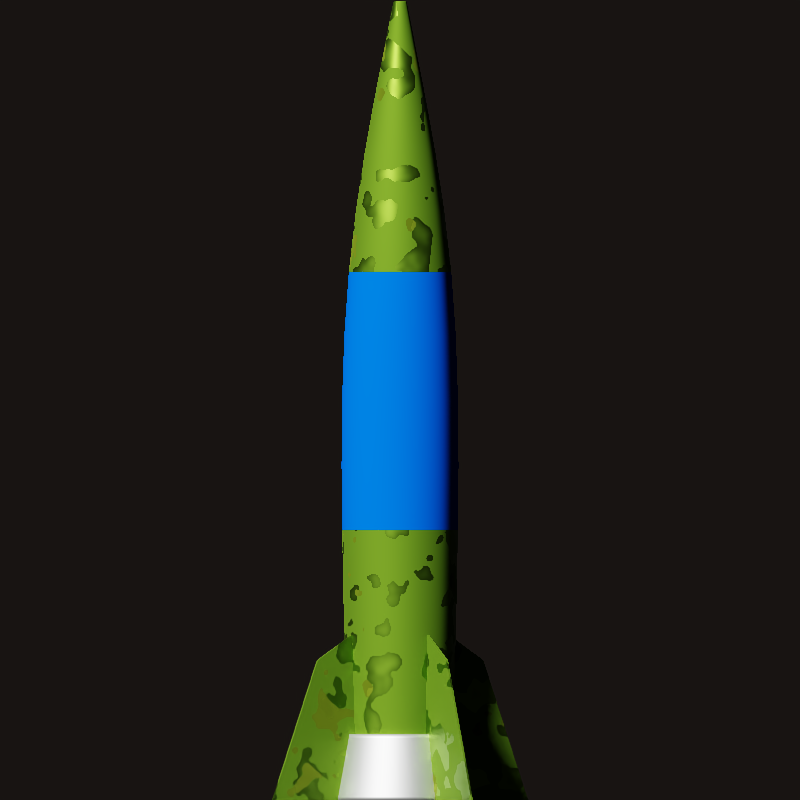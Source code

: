 # Source: antiMissile.blend  (saved by Blender 2.79.0; exported with 4.5.12 LTS)
import bpy
from mathutils import Matrix  # noqa: F401  (used for matrix-valued properties, if any)

bpy.ops.wm.read_factory_settings(use_empty=True)
scene = bpy.context.scene
scene.name = 'Scene'

# ---- collections
col_collection_1 = bpy.data.collections.new('Collection 1'); scene.collection.children.link(col_collection_1)

# ---- images (referenced by path relative to the original .blend; pixels are not part of the script)
import os
ASSET_DIR = os.environ.get("B2B_ASSET_DIR", "")  # directory of the original .blend (textures are referenced by path, not embedded)
HERE = os.path.dirname(os.path.abspath(__file__))  # packed textures are extracted next to this script under _unpacked/

def load_image(name, relpath, width, height, colorspace="sRGB"):
    """Load a texture the original file referenced (path relative to the .blend, or extracted next to this script)."""
    p = next((c for c in (os.path.join(HERE, relpath), os.path.join(ASSET_DIR, relpath)) if relpath and os.path.exists(c)), "")
    if p:
        img = bpy.data.images.load(p, check_existing=True)
        img.name = name
    else:  # same state as the original file: an image datablock whose file is absent (Cycles renders it pink)
        img = bpy.data.images.new(name, width, height)
        img.source = "FILE"
        img.filepath = "//" + (relpath or name)
    img.colorspace_settings.name = colorspace
    return img
img_nukicon_png = load_image('nukicon.png', 'nukicon.png', 1024, 1024, 'sRGB')

# ---- materials (node trees are filled in below, after node groups)
mat_military = bpy.data.materials.new('Military')
mat_military.alpha_threshold = 0.0
mat_military.roughness = 0.5
mat_material_001 = bpy.data.materials.new('Material.001')
mat_material_001.alpha_threshold = 0.0
mat_material_001.roughness = 0.5
mat_middle = bpy.data.materials.new('Middle')
mat_middle.alpha_threshold = 0.0
mat_middle.roughness = 0.5

# ---- material node trees
mat_military.use_nodes = True; mat_military.node_tree.nodes.clear()
_N = mat_military.node_tree.nodes; _L = mat_military.node_tree.links
n0 = _N.new('ShaderNodeMapping'); n0.name = 'Mapping'; n0.location = (-1004, 322)
n1 = _N.new('ShaderNodeTexCoord'); n1.name = 'Texture Coordinate'; n1.location = (-1214, 305)
n2 = _N.new('ShaderNodeMapping'); n2.name = 'Mapping.001'; n2.location = (-999, -97)
n2.inputs[1].default_value = (10.3, 4.7, -14.8)
n3 = _N.new('ShaderNodeTexCoord'); n3.name = 'Texture Coordinate.001'; n3.location = (-1209, -114)
n4 = _N.new('ShaderNodeTexNoise'); n4.name = 'Noise Texture'; n4.location = (-714, 261)
n5 = _N.new('ShaderNodeTexNoise'); n5.name = 'Noise Texture.001'; n5.location = (-709, -158)
n6 = _N.new('ShaderNodeMath'); n6.name = 'Math'; n6.location = (-479, 111)
n6.operation = 'LESS_THAN'
n6.inputs[1].default_value = 0.56
n7 = _N.new('ShaderNodeOutputMaterial'); n7.name = 'Material Output'; n7.location = (692, 292)
n8 = _N.new('ShaderNodeMath'); n8.name = 'Math.001'; n8.location = (-251, 161)
n8.use_clamp = True
n9 = _N.new('ShaderNodeMix'); n9.name = 'Mix'; n9.location = (15, 268)
n9.data_type = 'RGBA'
n9.inputs[6].default_value = (0.2594, 0.06323, 0.0, 1.0)
n9.inputs[7].default_value = (0.122, 0.2594, 0.01491, 1.0)
n10 = _N.new('ShaderNodeMath'); n10.name = 'Math.005'; n10.location = (-31, 103)
n10.operation = 'SUBTRACT'
n10.use_clamp = True
n11 = _N.new('ShaderNodeMath'); n11.name = 'Math.002'; n11.location = (-504, -100)
n11.operation = 'LESS_THAN'
n11.inputs[1].default_value = 0.66
n12 = _N.new('ShaderNodeInvert'); n12.name = 'Invert'; n12.location = (-57, -119)
n12.inputs[0].default_value = 0.6818
n13 = _N.new('ShaderNodeMath'); n13.name = 'Math.003'; n13.location = (-315, -139)
n13.use_clamp = True
n13.inputs[1].default_value = 0.8
n14 = _N.new('ShaderNodeMath'); n14.name = 'Math.004'; n14.location = (177, 38)
n15 = _N.new('ShaderNodeBsdfPrincipled'); n15.name = 'Principled BSDF'; n15.location = (410, 209)
n15.width = 150
n15.subsurface_method = 'BURLEY'
n15.inputs[1].default_value = 1.0
n15.inputs[3].default_value = 1.45
n15.inputs[9].default_value = (1.0, 1.0, 1.0)
n15.inputs[13].default_value = 1.0
_L.new(n0.outputs[0], n4.inputs[0])
_L.new(n1.outputs[3], n0.inputs[0])
_L.new(n4.outputs[0], n6.inputs[0])
_L.new(n6.outputs[0], n8.inputs[0])
_L.new(n8.outputs[0], n10.inputs[0])
_L.new(n4.outputs[0], n8.inputs[1])
_L.new(n2.outputs[0], n5.inputs[0])
_L.new(n3.outputs[3], n2.inputs[0])
_L.new(n11.outputs[0], n13.inputs[0])
_L.new(n5.outputs[0], n11.inputs[0])
_L.new(n13.outputs[0], n9.inputs[0])
_L.new(n9.outputs[2], n15.inputs[0])
_L.new(n14.outputs[0], n15.inputs[2])
_L.new(n10.outputs[0], n14.inputs[0])
_L.new(n11.outputs[0], n12.inputs[1])
_L.new(n12.outputs[0], n14.inputs[1])
_L.new(n15.outputs[0], n7.inputs[0])
n7.is_active_output = True
mat_material_001.use_nodes = True; mat_material_001.node_tree.nodes.clear()
_N = mat_material_001.node_tree.nodes; _L = mat_material_001.node_tree.links
n0 = _N.new('ShaderNodeOutputMaterial'); n0.name = 'Material Output'; n0.location = (300, 300)
n1 = _N.new('ShaderNodeBsdfPrincipled'); n1.name = 'Principled BSDF'; n1.location = (10, 300)
n1.width = 150
n1.subsurface_method = 'BURLEY'
n1.inputs[1].default_value = 1.0
n1.inputs[3].default_value = 1.45
n1.inputs[9].default_value = (1.0, 1.0, 1.0)
n1.inputs[13].default_value = 0.0
_L.new(n1.outputs[0], n0.inputs[0])
n0.is_active_output = True
mat_middle.use_nodes = True; mat_middle.node_tree.nodes.clear()
_N = mat_middle.node_tree.nodes; _L = mat_middle.node_tree.links
n0 = _N.new('ShaderNodeOutputMaterial'); n0.name = 'Material Output'; n0.location = (300, 300)
n1 = _N.new('ShaderNodeMapping'); n1.name = 'Mapping'; n1.location = (-530, 58)
n2 = _N.new('ShaderNodeTexCoord'); n2.name = 'Texture Coordinate'; n2.location = (-740, 41)
n3 = _N.new('ShaderNodeTexImage'); n3.name = 'Image Texture'; n3.location = (-240, 40)
n3.width = 140
n3.image = img_nukicon_png
n3.extension = 'CLIP'
n4 = _N.new('ShaderNodeMix'); n4.name = 'Mix'; n4.location = (-100, 280)
n4.data_type = 'RGBA'
n4.inputs[6].default_value = (0.8, 0.02233, 0.0, 1.0)
n4.inputs[7].default_value = (1.0, 1.0, 1.0, 1.0)
n5 = _N.new('ShaderNodeBsdfPrincipled'); n5.name = 'Principled BSDF'; n5.location = (120, 320)
n5.width = 150
n5.subsurface_method = 'BURLEY'
n5.inputs[0].default_value = (0.0, 0.07552, 0.8, 1.0)
n5.inputs[2].default_value = 0.0
n5.inputs[3].default_value = 1.45
n5.inputs[9].default_value = (1.0, 1.0, 1.0)
n5.inputs[13].default_value = 0.0
_L.new(n1.outputs[0], n3.inputs[0])
_L.new(n2.outputs[2], n1.inputs[0])
_L.new(n3.outputs[1], n4.inputs[0])
_L.new(n5.outputs[0], n0.inputs[0])
n0.is_active_output = True

# ---- world
world_world = bpy.data.worlds.new('World'); scene.world = world_world
world_world.use_nodes = True; world_world.node_tree.nodes.clear()
_N = world_world.node_tree.nodes; _L = world_world.node_tree.links
n0 = _N.new('ShaderNodeOutputWorld'); n0.name = 'World Output'; n0.location = (300, 300)
n1 = _N.new('ShaderNodeBackground'); n1.name = 'Background'; n1.location = (10, 300)
n1.inputs[1].default_value = 0.01
n2 = _N.new('ShaderNodeTexSky'); n2.name = 'Sky Texture'; n2.location = (-190, 300)
n2.sky_type = 'PREETHAM'
n2.sun_direction = (-0.8873, 0.3676, 0.2786)
n2.sun_elevation = 1.571
_L.new(n1.outputs[0], n0.inputs[0])
_L.new(n2.outputs[0], n1.inputs[0])
n0.is_active_output = True
world_world.color = (0.05088, 0.05088, 0.05088)
world_world.use_sun_shadow = False
world_world.sun_shadow_jitter_overblur = 0.0
world_world.cycles.sampling_method = 'MANUAL'

# ---- cameras
cam_camera_001 = bpy.data.cameras.new('Camera.001')
cam_camera_001.type = 'ORTHO'
cam_camera_001.clip_end = 100.0
cam_camera_001.lens = 35.0
cam_camera_001.sensor_width = 32.0
cam_camera_001.sensor_height = 18.0
cam_camera_001.ortho_scale = 4.0
cam_camera_001.display_size = 2.0
cam_camera_001.dof.focus_distance = 0.0

# ---- lights
light_sun = bpy.data.lights.new('Sun', 'SUN')
light_sun.transmission_factor = 0.0
light_sun.angle = 0.1993
light_sun.shadow_buffer_clip_start = 0.5
light_sun.shadow_soft_size = 0.1
light_sun.shadow_cascade_max_distance = 1000.0

# ---- meshes
me_plane = bpy.data.meshes.new('Plane')
me_plane.from_pydata([(5.96e-08, 0.0, 0.0), (0.7343, 0.0, 0.0), (5.96e-08, 0.0, 1.011), (0.4768, 0.0, 0.7024)], [], [(0, 1, 3, 2)])
me_plane.materials.append(mat_military)
me_plane.use_remesh_preserve_volume = False
me_plane.use_remesh_preserve_attributes = False
me_plane.use_mirror_vertex_groups = False
me_plane.update()
me_cylinder_004 = bpy.data.meshes.new('Cylinder.004')
me_cylinder_004.from_pydata([(7.396e-08, 0.3649, 0.0), (7.85e-08, 0.2967, 0.3312), (0.0712, 0.3579, 0.0), (0.05788, 0.291, 0.3312), (0.1397, 0.3372, 0.0), (0.1135, 0.2741, 0.3312), (0.2028, 0.3034, 0.0), (0.1648, 0.2467, 0.3312), (0.2581, 0.2581, 0.0), (0.2098, 0.2098, 0.3312), (0.3034, 0.2028, 0.0), (0.2467, 0.1648, 0.3312), (0.3372, 0.1397, 0.0), (0.2741, 0.1135, 0.3312), (0.3579, 0.0712, 0.0), (0.291, 0.05788, 0.3312), (0.3649, 2.163e-07, 0.0), (0.2967, 2.274e-07, 0.3312), (0.3579, -0.0712, 0.0), (0.291, -0.05788, 0.3312), (0.3372, -0.1397, 0.0), (0.2741, -0.1135, 0.3312), (0.3034, -0.2028, 0.0), (0.2467, -0.1648, 0.3312), (0.2581, -0.2581, 0.0), (0.2098, -0.2098, 0.3312), (0.2028, -0.3034, 0.0), (0.1648, -0.2467, 0.3312), (0.1397, -0.3372, 0.0), (0.1135, -0.2741, 0.3312), (0.0712, -0.3579, 0.0), (0.05788, -0.291, 0.3312), (-4.495e-08, -0.3649, 0.0), (-1.818e-08, -0.2967, 0.3312), (-0.0712, -0.3579, 0.0), (-0.05788, -0.291, 0.3312), (-0.1397, -0.3372, 0.0), (-0.1135, -0.2741, 0.3312), (-0.2028, -0.3034, 0.0), (-0.1648, -0.2467, 0.3312), (-0.2581, -0.2581, 0.0), (-0.2098, -0.2098, 0.3312), (-0.3034, -0.2028, 0.0), (-0.2467, -0.1648, 0.3312), (-0.3372, -0.1397, 0.0), (-0.2741, -0.1135, 0.3312), (-0.3579, -0.0712, 0.0), (-0.291, -0.05788, 0.3312), (-0.3649, 5.412e-07, 0.0), (-0.2967, 4.915e-07, 0.3312), (-0.3579, 0.0712, 0.0), (-0.291, 0.05788, 0.3312), (-0.3372, 0.1397, 0.0), (-0.2741, 0.1135, 0.3312), (-0.3034, 0.2028, 0.0), (-0.2467, 0.1648, 0.3312), (-0.2581, 0.2581, 0.0), (-0.2098, 0.2098, 0.3312), (-0.2028, 0.3034, 0.0), (-0.1648, 0.2467, 0.3312), (-0.1397, 0.3372, 0.0), (-0.1135, 0.2741, 0.3312), (-0.0712, 0.3579, 0.0), (-0.05788, 0.291, 0.3312), (7.825e-08, 0.3006, 0.3125), (0.05864, 0.2948, 0.3125), (0.115, 0.2777, 0.3125), (0.167, 0.2499, 0.3125), (0.2125, 0.2125, 0.3125), (0.2499, 0.167, 0.3125), (0.2777, 0.115, 0.3125), (0.2948, 0.05864, 0.3125), (0.3006, 2.268e-07, 0.3125), (0.2948, -0.05863, 0.3125), (0.2777, -0.115, 0.3125), (0.2499, -0.167, 0.3125), (0.2125, -0.2125, 0.3125), (0.167, -0.2499, 0.3125), (0.115, -0.2777, 0.3125), (0.05864, -0.2948, 0.3125), (-1.969e-08, -0.3006, 0.3125), (-0.05864, -0.2948, 0.3125), (-0.115, -0.2777, 0.3125), (-0.167, -0.2499, 0.3125), (-0.2125, -0.2125, 0.3125), (-0.2499, -0.167, 0.3125), (-0.2777, -0.115, 0.3125), (-0.2948, -0.05863, 0.3125), (-0.3006, 4.943e-07, 0.3125), (-0.2948, 0.05864, 0.3125), (-0.2777, 0.115, 0.3125), (-0.2499, 0.167, 0.3125), (-0.2125, 0.2125, 0.3125), (-0.167, 0.2499, 0.3125), (-0.115, 0.2777, 0.3125), (-0.05863, 0.2948, 0.3125), (0.0704, 0.3539, 0.01982), (0.1381, 0.3334, 0.01982), (0.2005, 0.3, 0.01982), (0.2552, 0.2552, 0.01982), (0.3, 0.2005, 0.01982), (0.3334, 0.1381, 0.01982), (0.3539, 0.0704, 0.01982), (0.3609, 2.17e-07, 0.01982), (0.3539, -0.0704, 0.01982), (0.3334, -0.1381, 0.01982), (0.3, -0.2005, 0.01982), (0.2552, -0.2552, 0.01982), (0.2005, -0.3, 0.01982), (0.1381, -0.3334, 0.01982), (0.0704, -0.3539, 0.01982), (-4.335e-08, -0.3609, 0.01982), (-0.0704, -0.3539, 0.01982), (-0.1381, -0.3334, 0.01982), (-0.2005, -0.3, 0.01982), (-0.2552, -0.2552, 0.01982), (-0.3, -0.2005, 0.01982), (-0.3334, -0.1381, 0.01982), (-0.3539, -0.0704, 0.01982), (-0.3609, 5.382e-07, 0.01982), (-0.3539, 0.0704, 0.01982), (-0.3334, 0.1381, 0.01982), (-0.3, 0.2005, 0.01982), (-0.2552, 0.2552, 0.01982), (-0.2005, 0.3, 0.01982), (-0.1381, 0.3334, 0.01982), (-0.0704, 0.3539, 0.01982), (7.423e-08, 0.3609, 0.01982)], [], [(64, 1, 3, 65), (65, 3, 5, 66), (66, 5, 7, 67), (67, 7, 9, 68), (68, 9, 11, 69), (69, 11, 13, 70), (70, 13, 15, 71), (71, 15, 17, 72), (72, 17, 19, 73), (73, 19, 21, 74), (74, 21, 23, 75), (75, 23, 25, 76), (76, 25, 27, 77), (77, 27, 29, 78), (78, 29, 31, 79), (79, 31, 33, 80), (80, 33, 35, 81), (81, 35, 37, 82), (82, 37, 39, 83), (83, 39, 41, 84), (84, 41, 43, 85), (85, 43, 45, 86), (86, 45, 47, 87), (87, 47, 49, 88), (88, 49, 51, 89), (89, 51, 53, 90), (90, 53, 55, 91), (91, 55, 57, 92), (92, 57, 59, 93), (93, 59, 61, 94), (3, 1, 63, 61, 59, 57, 55, 53, 51, 49, 47, 45, 43, 41, 39, 37, 35, 33, 31, 29, 27, 25, 23, 21, 19, 17, 15, 13, 11, 9, 7, 5), (94, 61, 63, 95), (95, 63, 1, 64), (0, 2, 4, 6, 8, 10, 12, 14, 16, 18, 20, 22, 24, 26, 28, 30, 32, 34, 36, 38, 40, 42, 44, 46, 48, 50, 52, 54, 56, 58, 60, 62), (126, 95, 64, 127), (125, 94, 95, 126), (124, 93, 94, 125), (123, 92, 93, 124), (122, 91, 92, 123), (121, 90, 91, 122), (120, 89, 90, 121), (119, 88, 89, 120), (118, 87, 88, 119), (117, 86, 87, 118), (116, 85, 86, 117), (115, 84, 85, 116), (114, 83, 84, 115), (113, 82, 83, 114), (112, 81, 82, 113), (111, 80, 81, 112), (110, 79, 80, 111), (109, 78, 79, 110), (108, 77, 78, 109), (107, 76, 77, 108), (106, 75, 76, 107), (105, 74, 75, 106), (104, 73, 74, 105), (103, 72, 73, 104), (102, 71, 72, 103), (101, 70, 71, 102), (100, 69, 70, 101), (99, 68, 69, 100), (98, 67, 68, 99), (97, 66, 67, 98), (96, 65, 66, 97), (127, 64, 65, 96), (0, 127, 96, 2), (2, 96, 97, 4), (4, 97, 98, 6), (6, 98, 99, 8), (8, 99, 100, 10), (10, 100, 101, 12), (12, 101, 102, 14), (14, 102, 103, 16), (16, 103, 104, 18), (18, 104, 105, 20), (20, 105, 106, 22), (22, 106, 107, 24), (24, 107, 108, 26), (26, 108, 109, 28), (28, 109, 110, 30), (30, 110, 111, 32), (32, 111, 112, 34), (34, 112, 113, 36), (36, 113, 114, 38), (38, 114, 115, 40), (40, 115, 116, 42), (42, 116, 117, 44), (44, 117, 118, 46), (46, 118, 119, 48), (48, 119, 120, 50), (50, 120, 121, 52), (52, 121, 122, 54), (54, 122, 123, 56), (56, 123, 124, 58), (58, 124, 125, 60), (60, 125, 126, 62), (62, 126, 127, 0)])
me_cylinder_004.polygons.foreach_set('use_smooth', [True] * 98)
me_cylinder_004.materials.append(mat_material_001)
me_cylinder_004.use_remesh_preserve_volume = False
me_cylinder_004.use_remesh_preserve_attributes = False
me_cylinder_004.use_mirror_vertex_groups = False
me_cylinder_004.update()
me_cylinder_003 = bpy.data.meshes.new('Cylinder.003')
me_cylinder_003.from_pydata([(6.31e-08, 3.269e-07, 2.0)], [], [])
me_cylinder_003.use_remesh_preserve_volume = False
me_cylinder_003.use_remesh_preserve_attributes = False
me_cylinder_003.use_mirror_vertex_groups = False
me_cylinder_003.update()
me_cylinder = bpy.data.meshes.new('Cylinder')
me_cylinder.from_pydata([(5.066e-08, 0.2559, -2.0), (6.552e-08, 0.03234, 2.0), (0.04992, 0.251, -2.0), (0.00631, 0.03172, 2.0), (0.09793, 0.2364, -2.0), (0.01238, 0.02988, 2.0), (0.1422, 0.2128, -2.0), (0.01797, 0.02689, 2.0), (0.1809, 0.1809, -2.0), (0.02287, 0.02287, 2.0), (0.2128, 0.1422, -2.0), (0.02689, 0.01797, 2.0), (0.2364, 0.09793, -2.0), (0.02988, 0.01238, 2.0), (0.251, 0.04992, -2.0), (0.03172, 0.00631, 2.0), (0.2559, 2.616e-07, -2.0), (0.03234, 3.169e-07, 2.0), (0.251, -0.04992, -2.0), (0.03172, -0.00631, 2.0), (0.2364, -0.09793, -2.0), (0.02988, -0.01238, 2.0), (0.2128, -0.1422, -2.0), (0.02689, -0.01797, 2.0), (0.1809, -0.1809, -2.0), (0.02287, -0.02287, 2.0), (0.1422, -0.2128, -2.0), (0.01797, -0.02689, 2.0), (0.09793, -0.2364, -2.0), (0.01238, -0.02988, 2.0), (0.04992, -0.251, -2.0), (0.00631, -0.03172, 2.0), (-3.272e-08, -0.2559, -2.0), (5.498e-08, -0.03234, 2.0), (-0.04992, -0.251, -2.0), (-0.00631, -0.03172, 2.0), (-0.09793, -0.2364, -2.0), (-0.01238, -0.02988, 2.0), (-0.1422, -0.2128, -2.0), (-0.01797, -0.02689, 2.0), (-0.1809, -0.1809, -2.0), (-0.02287, -0.02287, 2.0), (-0.2128, -0.1422, -2.0), (-0.02689, -0.01797, 2.0), (-0.2364, -0.09793, -2.0), (-0.02988, -0.01238, 2.0), (-0.251, -0.04992, -2.0), (-0.03172, -0.00631, 2.0), (-0.2559, 4.894e-07, -2.0), (-0.03234, 3.457e-07, 2.0), (-0.251, 0.04992, -2.0), (-0.03172, 0.00631, 2.0), (-0.2364, 0.09793, -2.0), (-0.02988, 0.01238, 2.0), (-0.2128, 0.1422, -2.0), (-0.02689, 0.01797, 2.0), (-0.1809, 0.1809, -2.0), (-0.02287, 0.02287, 2.0), (-0.1422, 0.2128, -2.0), (-0.01797, 0.02689, 2.0), (-0.09793, 0.2364, -2.0), (-0.01238, 0.02988, 2.0), (-0.04992, 0.251, -2.0), (-0.00631, 0.03172, 2.0), (4.787e-08, 0.2978, -0.6667), (4.787e-08, 0.2978, 0.6667), (0.0581, 0.2921, 0.6667), (0.0581, 0.2921, -0.6667), (0.114, 0.2751, 0.6667), (0.114, 0.2751, -0.6667), (0.1655, 0.2476, 0.6667), (0.1655, 0.2476, -0.6667), (0.2106, 0.2106, 0.6667), (0.2106, 0.2106, -0.6667), (0.2476, 0.1655, 0.6667), (0.2476, 0.1655, -0.6667), (0.2751, 0.114, 0.6667), (0.2751, 0.114, -0.6667), (0.2921, 0.0581, 0.6667), (0.2921, 0.0581, -0.6667), (0.2978, 2.512e-07, 0.6667), (0.2978, 2.512e-07, -0.6667), (0.2921, -0.0581, 0.6667), (0.2921, -0.0581, -0.6667), (0.2751, -0.114, 0.6667), (0.2751, -0.114, -0.6667), (0.2476, -0.1655, 0.6667), (0.2476, -0.1655, -0.6667), (0.2106, -0.2106, 0.6667), (0.2106, -0.2106, -0.6667), (0.1655, -0.2476, 0.6667), (0.1655, -0.2476, -0.6667), (0.114, -0.2751, 0.6667), (0.114, -0.2751, -0.6667), (0.0581, -0.2921, 0.6667), (0.0581, -0.2921, -0.6667), (-4.917e-08, -0.2978, 0.6667), (-4.917e-08, -0.2978, -0.6667), (-0.0581, -0.2921, 0.6667), (-0.0581, -0.2921, -0.6667), (-0.114, -0.2751, 0.6667), (-0.114, -0.2751, -0.6667), (-0.1655, -0.2476, 0.6667), (-0.1655, -0.2476, -0.6667), (-0.2106, -0.2106, 0.6667), (-0.2106, -0.2106, -0.6667), (-0.2476, -0.1655, 0.6667), (-0.2476, -0.1655, -0.6667), (-0.2751, -0.114, 0.6667), (-0.2751, -0.114, -0.6667), (-0.2921, -0.0581, 0.6667), (-0.2921, -0.0581, -0.6667), (-0.2978, 5.163e-07, 0.6667), (-0.2978, 5.163e-07, -0.6667), (-0.2921, 0.0581, 0.6667), (-0.2921, 0.0581, -0.6667), (-0.2751, 0.114, 0.6667), (-0.2751, 0.114, -0.6667), (-0.2476, 0.1655, 0.6667), (-0.2476, 0.1655, -0.6667), (-0.2106, 0.2106, 0.6667), (-0.2106, 0.2106, -0.6667), (-0.1655, 0.2476, 0.6667), (-0.1655, 0.2476, -0.6667), (-0.114, 0.2751, 0.6667), (-0.114, 0.2751, -0.6667), (-0.0581, 0.2921, 0.6667), (-0.0581, 0.2921, -0.6667), (0.05074, 0.2551, -1.866), (0.09954, 0.2403, -1.866), (0.1445, 0.2163, -1.866), (0.1839, 0.1839, -1.866), (0.2163, 0.1445, -1.866), (0.2403, 0.09954, -1.866), (0.2551, 0.05074, -1.866), (0.2601, 2.605e-07, -1.866), (0.2551, -0.05074, -1.866), (0.2403, -0.09954, -1.866), (0.2163, -0.1445, -1.866), (0.1839, -0.1839, -1.866), (0.1445, -0.2163, -1.866), (0.09954, -0.2403, -1.866), (0.05074, -0.2551, -1.866), (-3.437e-08, -0.2601, -1.866), (-0.05074, -0.2551, -1.866), (-0.09954, -0.2403, -1.866), (-0.1445, -0.2163, -1.866), (-0.1839, -0.1839, -1.866), (-0.2163, -0.1445, -1.866), (-0.2403, -0.09954, -1.866), (-0.2551, -0.05074, -1.866), (-0.2601, 4.921e-07, -1.866), (-0.2551, 0.05074, -1.866), (-0.2403, 0.09954, -1.866), (-0.2163, 0.1445, -1.866), (-0.1839, 0.1839, -1.866), (-0.1445, 0.2163, -1.866), (-0.09954, 0.2403, -1.866), (-0.05074, 0.2551, -1.866), (5.038e-08, 0.2601, -1.866), (6.552e-08, 0.03234, 2.0), (0.00631, 0.03172, 2.0), (0.01238, 0.02988, 2.0), (0.01797, 0.02689, 2.0), (0.02287, 0.02287, 2.0), (0.02689, 0.01797, 2.0), (0.02988, 0.01238, 2.0), (0.03172, 0.00631, 2.0), (0.03234, 3.169e-07, 2.0), (0.03172, -0.00631, 2.0), (0.02988, -0.01238, 2.0), (0.02689, -0.01797, 2.0), (0.02287, -0.02287, 2.0), (0.01797, -0.02689, 2.0), (0.01238, -0.02988, 2.0), (0.00631, -0.03172, 2.0), (5.498e-08, -0.03234, 2.0), (-0.00631, -0.03172, 2.0), (-0.01238, -0.02988, 2.0), (-0.01797, -0.02689, 2.0), (-0.02287, -0.02287, 2.0), (-0.02689, -0.01797, 2.0), (-0.02988, -0.01238, 2.0), (-0.03172, -0.00631, 2.0), (-0.03234, 3.457e-07, 2.0), (-0.03172, 0.00631, 2.0), (-0.02988, 0.01238, 2.0), (-0.02689, 0.01797, 2.0), (-0.02287, 0.02287, 2.0), (-0.01797, 0.02689, 2.0), (-0.01238, 0.02988, 2.0), (-0.00631, 0.03172, 2.0), (0.01149, 0.05776, 1.867), (0.02254, 0.05441, 1.867), (0.03272, 0.04897, 1.867), (0.04164, 0.04164, 1.867), (0.04897, 0.03272, 1.867), (0.05441, 0.02254, 1.867), (0.05776, 0.01149, 1.867), (0.05889, 3.103e-07, 1.867), (0.05776, -0.01149, 1.867), (0.05441, -0.02254, 1.867), (0.04897, -0.03272, 1.867), (0.04164, -0.04164, 1.867), (0.03272, -0.04897, 1.867), (0.02254, -0.05441, 1.867), (0.01149, -0.05776, 1.867), (4.457e-08, -0.05889, 1.867), (-0.01149, -0.05776, 1.867), (-0.02254, -0.05441, 1.867), (-0.03272, -0.04897, 1.867), (-0.04164, -0.04164, 1.867), (-0.04897, -0.03272, 1.867), (-0.05441, -0.02254, 1.867), (-0.05776, -0.01149, 1.867), (-0.05889, 3.628e-07, 1.867), (-0.05776, 0.01149, 1.867), (-0.05441, 0.02254, 1.867), (-0.04897, 0.03272, 1.867), (-0.04164, 0.04164, 1.867), (-0.03272, 0.04897, 1.867), (-0.02254, 0.05441, 1.867), (-0.01149, 0.05776, 1.867), (6.376e-08, 0.05889, 1.867), (0.05013, 0.252, -1.967), (0.09833, 0.2374, -1.967), (0.1428, 0.2136, -1.967), (0.1817, 0.1817, -1.967), (0.2136, 0.1428, -1.967), (0.2374, 0.09833, -1.967), (0.252, 0.05013, -1.967), (0.2569, 2.613e-07, -1.967), (0.252, -0.05013, -1.967), (0.2374, -0.09833, -1.967), (0.2136, -0.1428, -1.967), (0.1817, -0.1817, -1.967), (0.1428, -0.2136, -1.967), (0.09833, -0.2374, -1.967), (0.05013, -0.252, -1.967), (-3.314e-08, -0.2569, -1.967), (-0.05013, -0.252, -1.967), (-0.09833, -0.2374, -1.967), (-0.1428, -0.2136, -1.967), (-0.1817, -0.1817, -1.967), (-0.2136, -0.1428, -1.967), (-0.2374, -0.09833, -1.967), (-0.252, -0.05013, -1.967), (-0.2569, 4.9e-07, -1.967), (-0.252, 0.05013, -1.967), (-0.2374, 0.09833, -1.967), (-0.2136, 0.1428, -1.967), (-0.1817, 0.1817, -1.967), (-0.1428, 0.2136, -1.967), (-0.09833, 0.2374, -1.967), (-0.05013, 0.252, -1.967), (5.059e-08, 0.2569, -1.967)], [], [(160, 1, 3, 161), (161, 3, 5, 162), (162, 5, 7, 163), (163, 7, 9, 164), (164, 9, 11, 165), (165, 11, 13, 166), (166, 13, 15, 167), (167, 15, 17, 168), (168, 17, 19, 169), (169, 19, 21, 170), (170, 21, 23, 171), (171, 23, 25, 172), (172, 25, 27, 173), (173, 27, 29, 174), (174, 29, 31, 175), (175, 31, 33, 176), (176, 33, 35, 177), (177, 35, 37, 178), (178, 37, 39, 179), (179, 39, 41, 180), (180, 41, 43, 181), (181, 43, 45, 182), (182, 45, 47, 183), (183, 47, 49, 184), (184, 49, 51, 185), (185, 51, 53, 186), (186, 53, 55, 187), (187, 55, 57, 188), (188, 57, 59, 189), (189, 59, 61, 190), (3, 1, 63, 61, 59, 57, 55, 53, 51, 49, 47, 45, 43, 41, 39, 37, 35, 33, 31, 29, 27, 25, 23, 21, 19, 17, 15, 13, 11, 9, 7, 5), (190, 61, 63, 191), (191, 63, 1, 160), (0, 2, 4, 6, 8, 10, 12, 14, 16, 18, 20, 22, 24, 26, 28, 30, 32, 34, 36, 38, 40, 42, 44, 46, 48, 50, 52, 54, 56, 58, 60, 62), (158, 127, 64, 159), (127, 126, 65, 64), (157, 125, 127, 158), (125, 124, 126, 127), (156, 123, 125, 157), (123, 122, 124, 125), (155, 121, 123, 156), (121, 120, 122, 123), (154, 119, 121, 155), (119, 118, 120, 121), (153, 117, 119, 154), (117, 116, 118, 119), (152, 115, 117, 153), (115, 114, 116, 117), (151, 113, 115, 152), (113, 112, 114, 115), (150, 111, 113, 151), (111, 110, 112, 113), (149, 109, 111, 150), (109, 108, 110, 111), (148, 107, 109, 149), (107, 106, 108, 109), (147, 105, 107, 148), (105, 104, 106, 107), (146, 103, 105, 147), (103, 102, 104, 105), (145, 101, 103, 146), (101, 100, 102, 103), (144, 99, 101, 145), (99, 98, 100, 101), (143, 97, 99, 144), (97, 96, 98, 99), (142, 95, 97, 143), (95, 94, 96, 97), (141, 93, 95, 142), (93, 92, 94, 95), (140, 91, 93, 141), (91, 90, 92, 93), (139, 89, 91, 140), (89, 88, 90, 91), (138, 87, 89, 139), (87, 86, 88, 89), (137, 85, 87, 138), (85, 84, 86, 87), (136, 83, 85, 137), (83, 82, 84, 85), (135, 81, 83, 136), (81, 80, 82, 83), (134, 79, 81, 135), (79, 78, 80, 81), (133, 77, 79, 134), (77, 76, 78, 79), (132, 75, 77, 133), (75, 74, 76, 77), (131, 73, 75, 132), (73, 72, 74, 75), (130, 71, 73, 131), (71, 70, 72, 73), (129, 69, 71, 130), (69, 68, 70, 71), (128, 67, 69, 129), (67, 66, 68, 69), (159, 64, 67, 128), (64, 65, 66, 67), (255, 159, 128, 224), (224, 128, 129, 225), (225, 129, 130, 226), (226, 130, 131, 227), (227, 131, 132, 228), (228, 132, 133, 229), (229, 133, 134, 230), (230, 134, 135, 231), (231, 135, 136, 232), (232, 136, 137, 233), (233, 137, 138, 234), (234, 138, 139, 235), (235, 139, 140, 236), (236, 140, 141, 237), (237, 141, 142, 238), (238, 142, 143, 239), (239, 143, 144, 240), (240, 144, 145, 241), (241, 145, 146, 242), (242, 146, 147, 243), (243, 147, 148, 244), (244, 148, 149, 245), (245, 149, 150, 246), (246, 150, 151, 247), (247, 151, 152, 248), (248, 152, 153, 249), (249, 153, 154, 250), (250, 154, 155, 251), (251, 155, 156, 252), (252, 156, 157, 253), (253, 157, 158, 254), (254, 158, 159, 255), (222, 191, 160, 223), (221, 190, 191, 222), (220, 189, 190, 221), (219, 188, 189, 220), (218, 187, 188, 219), (217, 186, 187, 218), (216, 185, 186, 217), (215, 184, 185, 216), (214, 183, 184, 215), (213, 182, 183, 214), (212, 181, 182, 213), (211, 180, 181, 212), (210, 179, 180, 211), (209, 178, 179, 210), (208, 177, 178, 209), (207, 176, 177, 208), (206, 175, 176, 207), (205, 174, 175, 206), (204, 173, 174, 205), (203, 172, 173, 204), (202, 171, 172, 203), (201, 170, 171, 202), (200, 169, 170, 201), (199, 168, 169, 200), (198, 167, 168, 199), (197, 166, 167, 198), (196, 165, 166, 197), (195, 164, 165, 196), (194, 163, 164, 195), (193, 162, 163, 194), (192, 161, 162, 193), (223, 160, 161, 192), (65, 223, 192, 66), (66, 192, 193, 68), (68, 193, 194, 70), (70, 194, 195, 72), (72, 195, 196, 74), (74, 196, 197, 76), (76, 197, 198, 78), (78, 198, 199, 80), (80, 199, 200, 82), (82, 200, 201, 84), (84, 201, 202, 86), (86, 202, 203, 88), (88, 203, 204, 90), (90, 204, 205, 92), (92, 205, 206, 94), (94, 206, 207, 96), (96, 207, 208, 98), (98, 208, 209, 100), (100, 209, 210, 102), (102, 210, 211, 104), (104, 211, 212, 106), (106, 212, 213, 108), (108, 213, 214, 110), (110, 214, 215, 112), (112, 215, 216, 114), (114, 216, 217, 116), (116, 217, 218, 118), (118, 218, 219, 120), (120, 219, 220, 122), (122, 220, 221, 124), (124, 221, 222, 126), (126, 222, 223, 65), (62, 254, 255, 0), (60, 253, 254, 62), (58, 252, 253, 60), (56, 251, 252, 58), (54, 250, 251, 56), (52, 249, 250, 54), (50, 248, 249, 52), (48, 247, 248, 50), (46, 246, 247, 48), (44, 245, 246, 46), (42, 244, 245, 44), (40, 243, 244, 42), (38, 242, 243, 40), (36, 241, 242, 38), (34, 240, 241, 36), (32, 239, 240, 34), (30, 238, 239, 32), (28, 237, 238, 30), (26, 236, 237, 28), (24, 235, 236, 26), (22, 234, 235, 24), (20, 233, 234, 22), (18, 232, 233, 20), (16, 231, 232, 18), (14, 230, 231, 16), (12, 229, 230, 14), (10, 228, 229, 12), (8, 227, 228, 10), (6, 226, 227, 8), (4, 225, 226, 6), (2, 224, 225, 4), (0, 255, 224, 2)])
me_cylinder.polygons.foreach_set('use_smooth', [True] * 226)
me_cylinder.polygons.foreach_set('material_index', [1, 1, 1, 1, 1, 1, 1, 1, 1, 1, 1, 1, 1, 1, 1, 1, 1, 1, 1, 1, 1, 1, 1, 1, 1, 1, 1, 1, 1, 1, 1, 1, 1, 1, 1, 0, 1, 0, 1, 0, 1, 0, 1, 0, 1, 0, 1, 0, 1, 0, 1, 0, 1, 0, 1, 0, 1, 0, 1, 0, 1, 0, 1, 0, 1, 0, 1, 0, 1, 0, 1, 0, 1, 0, 1, 0, 1, 0, 1, 0, 1, 0, 1, 0, 1, 0, 1, 0, 1, 0, 1, 0, 1, 0, 1, 0, 1, 0, 1, 1, 1, 1, 1, 1, 1, 1, 1, 1, 1, 1, 1, 1, 1, 1, 1, 1, 1, 1, 1, 1, 1, 1, 1, 1, 1, 1, 1, 1, 1, 1, 1, 1, 1, 1, 1, 1, 1, 1, 1, 1, 1, 1, 1, 1, 1, 1, 1, 1, 1, 1, 1, 1, 1, 1, 1, 1, 1, 1, 1, 1, 1, 1, 1, 1, 1, 1, 1, 1, 1, 1, 1, 1, 1, 1, 1, 1, 1, 1, 1, 1, 1, 1, 1, 1, 1, 1, 1, 1, 1, 1, 1, 1, 1, 1, 1, 1, 1, 1, 1, 1, 1, 1, 1, 1, 1, 1, 1, 1, 1, 1, 1, 1, 1, 1, 1, 1, 1, 1, 1, 1, 1, 1, 1, 1, 1, 1])
_uv = me_cylinder.uv_layers.new(name='UVMap')
_uv.uv.foreach_set('vector', [0.0, 0.0, 0.0, 0.0, 0.0, 0.0, 0.0, 0.0, 0.0, 0.0, 0.0, 0.0, 0.0, 0.0, 0.0, 0.0, 0.0, 0.0, 0.0, 0.0, 0.0, 0.0, 0.0, 0.0, 0.0, 0.0, 0.0, 0.0, 0.0, 0.0, 0.0, 0.0, 0.0, 0.0, 0.0, 0.0, 0.0, 0.0, 0.0, 0.0, 0.0, 0.0, 0.0, 0.0, 0.0, 0.0, 0.0, 0.0, 0.0, 0.0, 0.0, 0.0, 0.0, 0.0, 0.0, 0.0, 0.0, 0.0, 0.0, 0.0, 0.0, 0.0, 0.0, 0.0, 0.0, 0.0, 0.0, 0.0, 0.0, 0.0, 0.0, 0.0, 0.0, 0.0, 0.0, 0.0, 0.0, 0.0, 0.0, 0.0, 0.0, 0.0, 0.0, 0.0, 0.0, 0.0, 0.0, 0.0, 0.0, 0.0, 0.0, 0.0, 0.0, 0.0, 0.0, 0.0, 0.0, 0.0, 0.0, 0.0, 0.0, 0.0, 0.0, 0.0, 0.0, 0.0, 0.0, 0.0, 0.0, 0.0, 0.0, 0.0, 0.0, 0.0, 0.0, 0.0, 0.0, 0.0, 0.0, 0.0, 0.0, 0.0, 0.0, 0.0, 0.0, 0.0, 0.0, 0.0, 0.0, 0.0, 0.0, 0.0, 0.0, 0.0, 0.0, 0.0, 0.0, 0.0, 0.0, 0.0, 0.0, 0.0, 0.0, 0.0, 0.0, 0.0, 0.0, 0.0, 0.0, 0.0, 0.0, 0.0, 0.0, 0.0, 0.0, 0.0, 0.0, 0.0, 0.0, 0.0, 0.0, 0.0, 0.0, 0.0, 0.0, 0.0, 0.0, 0.0, 0.0, 0.0, 0.0, 0.0, 0.0, 0.0, 0.0, 0.0, 0.0, 0.0, 0.0, 0.0, 0.0, 0.0, 0.0, 0.0, 0.0, 0.0, 0.0, 0.0, 0.0, 0.0, 0.0, 0.0, 0.0, 0.0, 0.0, 0.0, 0.0, 0.0, 0.0, 0.0, 0.0, 0.0, 0.0, 0.0, 0.0, 0.0, 0.0, 0.0, 0.0, 0.0, 0.0, 0.0, 0.0, 0.0, 0.0, 0.0, 0.0, 0.0, 0.0, 0.0, 0.0, 0.0, 0.0, 0.0, 0.0, 0.0, 0.0, 0.0, 0.0, 0.0, 0.0, 0.0, 0.0, 0.0, 0.0, 0.0, 0.0, 0.0, 0.0, 0.0, 0.0, 0.0, 0.0, 0.0, 0.0, 0.0, 0.0, 0.0, 0.0, 0.0, 0.0, 0.0, 0.0, 0.0, 0.0, 0.0, 0.0, 0.0, 0.0, 0.0, 0.0, 0.0, 0.0, 0.0, 0.0, 0.0, 0.0, 0.0, 0.0, 0.0, 0.0, 0.0, 0.0, 0.0, 0.0, 0.0, 0.0, 0.0, 0.0, 0.0, 0.0, 0.0, 0.0, 0.0, 0.0, 0.0, 0.0, 0.0, 0.0, 0.0, 0.0, 0.0, 0.0, 0.0, 0.0, 0.0, 0.0, 0.0, 0.0, 0.0, 0.0, 0.0, 0.0, 0.0, 0.0, 0.0, 0.0, 0.0, 0.0, 0.0, 0.0, 0.0, 0.0, 0.0, 0.0, 0.0, 0.0, 0.0, 0.0, 0.0, 0.0, 0.0, 0.0, 0.0, 0.0, 0.0, 0.0, 0.0, 0.0, 0.0, 0.0, 0.0, 0.0, 0.0, 0.0, 0.0, 0.0, 0.0, 0.0, 0.0, 0.0, 0.0, 0.0, 0.0, 0.0, 0.0, 0.0, 0.0, 0.0, 0.0, 0.0, 0.0, 0.0, 0.0, 0.0, 0.0, 0.0, 0.0, 0.0, 0.0, 0.0, 0.0, 0.0, 0.0, 0.0, 0.0, 0.0, 0.0, 0.0, 0.0, 0.0, 0.0, 0.0, 0.0, 0.0, 0.0, 0.0, 0.0, 0.0, 0.0, 0.0, 0.0, 0.0, 0.0, 0.0, 0.0, 0.0, 0.0, 0.0, 0.0, 0.0, 0.0, 0.6177, -0.8738, 0.6177, 1.874, 0.5, 1.874, 0.5, -0.8738, 0.0, 0.0, 0.0, 0.0, 0.0, 0.0, 0.0, 0.0, 0.7353, -0.8738, 0.7353, 1.874, 0.6177, 1.874, 0.6177, -0.8738, 0.0, 0.0, 0.0, 0.0, 0.0, 0.0, 0.0, 0.0, 0.853, -0.8738, 0.853, 1.874, 0.7353, 1.874, 0.7353, -0.8738, 0.0, 0.0, 0.0, 0.0, 0.0, 0.0, 0.0, 0.0, 0.9706, -0.8738, 0.9706, 1.874, 0.853, 1.874, 0.853, -0.8738, 0.0, 0.0, 0.0, 0.0, 0.0, 0.0, 0.0, 0.0, 1.088, -0.8738, 1.088, 1.874, 0.9706, 1.874, 0.9706, -0.8738, 0.0, 0.0, 0.0, 0.0, 0.0, 0.0, 0.0, 0.0, 1.206, -0.8738, 1.206, 1.874, 1.088, 1.874, 1.088, -0.8738, 0.0, 0.0, 0.0, 0.0, 0.0, 0.0, 0.0, 0.0, 1.324, -0.8738, 1.324, 1.874, 1.206, 1.874, 1.206, -0.8738, 0.0, 0.0, 0.0, 0.0, 0.0, 0.0, 0.0, 0.0, 1.441, -0.8738, 1.441, 1.874, 1.324, 1.874, 1.324, -0.8738, 0.0, 0.0, 0.0, 0.0, 0.0, 0.0, 0.0, 0.0, 1.559, -0.8738, 1.559, 1.874, 1.441, 1.874, 1.441, -0.8738, 0.0, 0.0, 0.0, 0.0, 0.0, 0.0, 0.0, 0.0, 1.677, -0.8738, 1.677, 1.874, 1.559, 1.874, 1.559, -0.8738, 0.0, 0.0, 0.0, 0.0, 0.0, 0.0, 0.0, 0.0, 1.794, -0.8738, 1.794, 1.874, 1.677, 1.874, 1.677, -0.8738, 0.0, 0.0, 0.0, 0.0, 0.0, 0.0, 0.0, 0.0, 1.912, -0.8738, 1.912, 1.874, 1.794, 1.874, 1.794, -0.8738, 0.0, 0.0, 0.0, 0.0, 0.0, 0.0, 0.0, 0.0, 2.03, -0.8738, 2.03, 1.874, 1.912, 1.874, 1.912, -0.8738, 0.0, 0.0, 0.0, 0.0, 0.0, 0.0, 0.0, 0.0, 2.147, -0.8738, 2.147, 1.874, 2.03, 1.874, 2.03, -0.8738, 0.0, 0.0, 0.0, 0.0, 0.0, 0.0, 0.0, 0.0, 2.265, -0.8738, 2.265, 1.874, 2.147, 1.874, 2.147, -0.8738, 0.0, 0.0, 0.0, 0.0, 0.0, 0.0, 0.0, 0.0, 2.382, -0.8738, 2.382, 1.874, 2.265, 1.874, 2.265, -0.8738, 0.0, 0.0, 0.0, 0.0, 0.0, 0.0, 0.0, 0.0, -1.265, -0.8738, -1.265, 1.874, -1.382, 1.874, -1.382, -0.8738, 0.0, 0.0, 0.0, 0.0, 0.0, 0.0, 0.0, 0.0, -1.147, -0.8738, -1.147, 1.874, -1.265, 1.874, -1.265, -0.8738, 0.0, 0.0, 0.0, 0.0, 0.0, 0.0, 0.0, 0.0, -1.03, -0.8738, -1.03, 1.874, -1.147, 1.874, -1.147, -0.8738, 0.0, 0.0, 0.0, 0.0, 0.0, 0.0, 0.0, 0.0, -0.9119, -0.8738, -0.9119, 1.874, -1.03, 1.874, -1.03, -0.8738, 0.0, 0.0, 0.0, 0.0, 0.0, 0.0, 0.0, 0.0, -0.7942, -0.8738, -0.7942, 1.874, -0.9119, 1.874, -0.9119, -0.8738, 0.0, 0.0, 0.0, 0.0, 0.0, 0.0, 0.0, 0.0, -0.6766, -0.8738, -0.6766, 1.874, -0.7942, 1.874, -0.7942, -0.8738, 0.0, 0.0, 0.0, 0.0, 0.0, 0.0, 0.0, 0.0, -0.5589, -0.8738, -0.5589, 1.874, -0.6766, 1.874, -0.6766, -0.8738, 0.0, 0.0, 0.0, 0.0, 0.0, 0.0, 0.0, 0.0, -0.4412, -0.8738, -0.4412, 1.874, -0.5589, 1.874, -0.5589, -0.8738, 0.0, 0.0, 0.0, 0.0, 0.0, 0.0, 0.0, 0.0, -0.3236, -0.8738, -0.3236, 1.874, -0.4412, 1.874, -0.4412, -0.8738, 0.0, 0.0, 0.0, 0.0, 0.0, 0.0, 0.0, 0.0, -0.2059, -0.8738, -0.2059, 1.874, -0.3236, 1.874, -0.3236, -0.8738, 0.0, 0.0, 0.0, 0.0, 0.0, 0.0, 0.0, 0.0, -0.08828, -0.8738, -0.08828, 1.874, -0.2059, 1.874, -0.2059, -0.8738, 0.0, 0.0, 0.0, 0.0, 0.0, 0.0, 0.0, 0.0, 0.02938, -0.8738, 0.02938, 1.874, -0.08828, 1.874, -0.08828, -0.8738, 0.0, 0.0, 0.0, 0.0, 0.0, 0.0, 0.0, 0.0, 0.147, -0.8738, 0.147, 1.874, 0.02938, 1.874, 0.02938, -0.8738, 0.0, 0.0, 0.0, 0.0, 0.0, 0.0, 0.0, 0.0, 0.2647, -0.8738, 0.2647, 1.874, 0.147, 1.874, 0.147, -0.8738, 0.0, 0.0, 0.0, 0.0, 0.0, 0.0, 0.0, 0.0, 0.3823, -0.8738, 0.3823, 1.874, 0.2647, 1.874, 0.2647, -0.8738, 0.0, 0.0, 0.0, 0.0, 0.0, 0.0, 0.0, 0.0, 0.5, -0.8738, 0.5, 1.874, 0.3823, 1.874, 0.3823, -0.8738, 0.0, 0.0, 0.0, 0.0, 0.0, 0.0, 0.0, 0.0, 0.0, 0.0, 0.0, 0.0, 0.0, 0.0, 0.0, 0.0, 0.0, 0.0, 0.0, 0.0, 0.0, 0.0, 0.0, 0.0, 0.0, 0.0, 0.0, 0.0, 0.0, 0.0, 0.0, 0.0, 0.0, 0.0, 0.0, 0.0, 0.0, 0.0, 0.0, 0.0, 0.0, 0.0, 0.0, 0.0, 0.0, 0.0, 0.0, 0.0, 0.0, 0.0, 0.0, 0.0, 0.0, 0.0, 0.0, 0.0, 0.0, 0.0, 0.0, 0.0, 0.0, 0.0, 0.0, 0.0, 0.0, 0.0, 0.0, 0.0, 0.0, 0.0, 0.0, 0.0, 0.0, 0.0, 0.0, 0.0, 0.0, 0.0, 0.0, 0.0, 0.0, 0.0, 0.0, 0.0, 0.0, 0.0, 0.0, 0.0, 0.0, 0.0, 0.0, 0.0, 0.0, 0.0, 0.0, 0.0, 0.0, 0.0, 0.0, 0.0, 0.0, 0.0, 0.0, 0.0, 0.0, 0.0, 0.0, 0.0, 0.0, 0.0, 0.0, 0.0, 0.0, 0.0, 0.0, 0.0, 0.0, 0.0, 0.0, 0.0, 0.0, 0.0, 0.0, 0.0, 0.0, 0.0, 0.0, 0.0, 0.0, 0.0, 0.0, 0.0, 0.0, 0.0, 0.0, 0.0, 0.0, 0.0, 0.0, 0.0, 0.0, 0.0, 0.0, 0.0, 0.0, 0.0, 0.0, 0.0, 0.0, 0.0, 0.0, 0.0, 0.0, 0.0, 0.0, 0.0, 0.0, 0.0, 0.0, 0.0, 0.0, 0.0, 0.0, 0.0, 0.0, 0.0, 0.0, 0.0, 0.0, 0.0, 0.0, 0.0, 0.0, 0.0, 0.0, 0.0, 0.0, 0.0, 0.0, 0.0, 0.0, 0.0, 0.0, 0.0, 0.0, 0.0, 0.0, 0.0, 0.0, 0.0, 0.0, 0.0, 0.0, 0.0, 0.0, 0.0, 0.0, 0.0, 0.0, 0.0, 0.0, 0.0, 0.0, 0.0, 0.0, 0.0, 0.0, 0.0, 0.0, 0.0, 0.0, 0.0, 0.0, 0.0, 0.0, 0.0, 0.0, 0.0, 0.0, 0.0, 0.0, 0.0, 0.0, 0.0, 0.0, 0.0, 0.0, 0.0, 0.0, 0.0, 0.0, 0.0, 0.0, 0.0, 0.0, 0.0, 0.0, 0.0, 0.0, 0.0, 0.0, 0.0, 0.0, 0.0, 0.0, 0.0, 0.0, 0.0, 0.0, 0.0, 0.0, 0.0, 0.0, 0.0, 0.0, 0.0, 0.0, 0.0, 0.0, 0.0, 0.0, 0.0, 0.0, 0.0, 0.0, 0.0, 0.0, 0.0, 0.0, 0.0, 0.0, 0.0, 0.0, 0.0, 0.0, 0.0, 0.0, 0.0, 0.0, 0.0, 0.0, 0.0, 0.0, 0.0, 0.0, 0.0, 0.0, 0.0, 0.0, 0.0, 0.0, 0.0, 0.0, 0.0, 0.0, 0.0, 0.0, 0.0, 0.0, 0.0, 0.0, 0.0, 0.0, 0.0, 0.0, 0.0, 0.0, 0.0, 0.0, 0.0, 0.0, 0.0, 0.0, 0.0, 0.0, 0.0, 0.0, 0.0, 0.0, 0.0, 0.0, 0.0, 0.0, 0.0, 0.0, 0.0, 0.0, 0.0, 0.0, 0.0, 0.0, 0.0, 0.0, 0.0, 0.0, 0.0, 0.0, 0.0, 0.0, 0.0, 0.0, 0.0, 0.0, 0.0, 0.0, 0.0, 0.0, 0.0, 0.0, 0.0, 0.0, 0.0, 0.0, 0.0, 0.0, 0.0, 0.0, 0.0, 0.0, 0.0, 0.0, 0.0, 0.0, 0.0, 0.0, 0.0, 0.0, 0.0, 0.0, 0.0, 0.0, 0.0, 0.0, 0.0, 0.0, 0.0, 0.0, 0.0, 0.0, 0.0, 0.0, 0.0, 0.0, 0.0, 0.0, 0.0, 0.0, 0.0, 0.0, 0.0, 0.0, 0.0, 0.0, 0.0, 0.0, 0.0, 0.0, 0.0, 0.0, 0.0, 0.0, 0.0, 0.0, 0.0, 0.0, 0.0, 0.0, 0.0, 0.0, 0.0, 0.0, 0.0, 0.0, 0.0, 0.0, 0.0, 0.0, 0.0, 0.0, 0.0, 0.0, 0.0, 0.0, 0.0, 0.0, 0.0, 0.0, 0.0, 0.0, 0.0, 0.0, 0.0, 0.0, 0.0, 0.0, 0.0, 0.0, 0.0, 0.0, 0.0, 0.0, 0.0, 0.0, 0.0, 0.0, 0.0, 0.0, 0.0, 0.0, 0.0, 0.0, 0.0, 0.0, 0.0, 0.0, 0.0, 0.0, 0.0, 0.0, 0.0, 0.0, 0.0, 0.0, 0.0, 0.0, 0.0, 0.0, 0.0, 0.0, 0.0, 0.0, 0.0, 0.0, 0.0, 0.0, 0.0, 0.0, 0.0, 0.0, 0.0, 0.0, 0.0, 0.0, 0.0, 0.0, 0.0, 0.0, 0.0, 0.0, 0.0, 0.0, 0.0, 0.0, 0.0, 0.0, 0.0, 0.0, 0.0, 0.0, 0.0, 0.0, 0.0, 0.0, 0.0, 0.0, 0.0, 0.0, 0.0, 0.0, 0.0, 0.0, 0.0, 0.0, 0.0, 0.0, 0.0, 0.0, 0.0, 0.0, 0.0, 0.0, 0.0, 0.0, 0.0, 0.0, 0.0, 0.0, 0.0, 0.0, 0.0, 0.0, 0.0, 0.0, 0.0, 0.0, 0.0, 0.0, 0.0, 0.0, 0.0, 0.0, 0.0, 0.0, 0.0, 0.0, 0.0, 0.0, 0.0, 0.0, 0.0, 0.0, 0.0, 0.0, 0.0, 0.0, 0.0, 0.0, 0.0, 0.0, 0.0, 0.0, 0.0, 0.0, 0.0, 0.0, 0.0, 0.0, 0.0, 0.0, 0.0, 0.0, 0.0, 0.0, 0.0, 0.0, 0.0, 0.0, 0.0, 0.0, 0.0, 0.0, 0.0, 0.0, 0.0, 0.0, 0.0, 0.0, 0.0, 0.0, 0.0, 0.0, 0.0, 0.0, 0.0, 0.0, 0.0, 0.0, 0.0, 0.0, 0.0, 0.0, 0.0, 0.0, 0.0, 0.0, 0.0, 0.0, 0.0, 0.0, 0.0, 0.0, 0.0, 0.0, 0.0, 0.0, 0.0, 0.0, 0.0, 0.0, 0.0, 0.0, 0.0, 0.0, 0.0, 0.0, 0.0, 0.0, 0.0, 0.0, 0.0, 0.0, 0.0, 0.0, 0.0, 0.0, 0.0, 0.0, 0.0, 0.0, 0.0, 0.0, 0.0, 0.0, 0.0, 0.0, 0.0, 0.0, 0.0, 0.0, 0.0, 0.0, 0.0, 0.0, 0.0, 0.0, 0.0, 0.0, 0.0, 0.0, 0.0, 0.0, 0.0, 0.0, 0.0, 0.0, 0.0, 0.0, 0.0, 0.0, 0.0, 0.0, 0.0, 0.0, 0.0, 0.0, 0.0, 0.0, 0.0, 0.0, 0.0, 0.0, 0.0, 0.0, 0.0, 0.0, 0.0, 0.0, 0.0, 0.0, 0.0, 0.0, 0.0, 0.0, 0.0, 0.0, 0.0, 0.0, 0.0, 0.0, 0.0, 0.0, 0.0, 0.0, 0.0, 0.0, 0.0, 0.0, 0.0, 0.0, 0.0, 0.0, 0.0, 0.0, 0.0, 0.0, 0.0, 0.0, 0.0, 0.0, 0.0, 0.0, 0.0, 0.0, 0.0, 0.0, 0.0, 0.0, 0.0, 0.0, 0.0, 0.0, 0.0, 0.0, 0.0, 0.0, 0.0, 0.0, 0.0, 0.0, 0.0, 0.0, 0.0, 0.0, 0.0, 0.0, 0.0, 0.0, 0.0, 0.0, 0.0, 0.0, 0.0, 0.0, 0.0, 0.0, 0.0, 0.0, 0.0, 0.0, 0.0, 0.0, 0.0, 0.0, 0.0, 0.0, 0.0, 0.0, 0.0, 0.0, 0.0, 0.0, 0.0, 0.0, 0.0, 0.0, 0.0, 0.0, 0.0, 0.0, 0.0, 0.0, 0.0, 0.0, 0.0, 0.0, 0.0, 0.0, 0.0, 0.0, 0.0, 0.0, 0.0, 0.0, 0.0, 0.0, 0.0, 0.0, 0.0, 0.0, 0.0, 0.0, 0.0, 0.0, 0.0, 0.0, 0.0, 0.0, 0.0, 0.0, 0.0, 0.0, 0.0, 0.0, 0.0, 0.0, 0.0, 0.0, 0.0, 0.0, 0.0, 0.0, 0.0, 0.0, 0.0, 0.0, 0.0, 0.0, 0.0, 0.0, 0.0, 0.0, 0.0, 0.0, 0.0, 0.0, 0.0, 0.0, 0.0, 0.0, 0.0, 0.0, 0.0, 0.0, 0.0, 0.0, 0.0, 0.0, 0.0, 0.0, 0.0, 0.0, 0.0, 0.0, 0.0, 0.0, 0.0, 0.0, 0.0, 0.0, 0.0, 0.0, 0.0, 0.0, 0.0, 0.0, 0.0, 0.0, 0.0, 0.0, 0.0, 0.0, 0.0, 0.0, 0.0, 0.0, 0.0, 0.0, 0.0, 0.0, 0.0, 0.0, 0.0, 0.0, 0.0, 0.0, 0.0, 0.0, 0.0, 0.0, 0.0, 0.0, 0.0, 0.0, 0.0, 0.0, 0.0, 0.0, 0.0, 0.0, 0.0, 0.0, 0.0, 0.0, 0.0, 0.0, 0.0, 0.0, 0.0, 0.0, 0.0, 0.0, 0.0, 0.0, 0.0, 0.0, 0.0, 0.0, 0.0, 0.0, 0.0, 0.0, 0.0, 0.0, 0.0, 0.0, 0.0, 0.0, 0.0, 0.0, 0.0, 0.0, 0.0, 0.0, 0.0, 0.0, 0.0, 0.0, 0.0, 0.0, 0.0, 0.0, 0.0, 0.0, 0.0, 0.0, 0.0, 0.0, 0.0, 0.0, 0.0, 0.0, 0.0, 0.0, 0.0, 0.0, 0.0, 0.0, 0.0, 0.0, 0.0, 0.0, 0.0, 0.0, 0.0, 0.0, 0.0, 0.0, 0.0, 0.0, 0.0, 0.0, 0.0, 0.0, 0.0, 0.0, 0.0, 0.0, 0.0, 0.0, 0.0, 0.0, 0.0, 0.0, 0.0, 0.0, 0.0, 0.0, 0.0, 0.0, 0.0, 0.0, 0.0, 0.0, 0.0, 0.0, 0.0, 0.0, 0.0, 0.0, 0.0, 0.0, 0.0, 0.0, 0.0, 0.0, 0.0, 0.0, 0.0, 0.0, 0.0, 0.0, 0.0, 0.0, 0.0, 0.0, 0.0, 0.0, 0.0, 0.0, 0.0, 0.0, 0.0, 0.0, 0.0])
me_cylinder.materials.append(mat_middle)
me_cylinder.materials.append(mat_military)
me_cylinder.use_remesh_preserve_volume = False
me_cylinder.use_remesh_preserve_attributes = False
me_cylinder.use_mirror_vertex_groups = False
me_cylinder.update()

# ---- objects
ob_empty = bpy.data.objects.new('Empty', None)
ob_plane = bpy.data.objects.new('Plane', me_plane)
ob_cylinder_002 = bpy.data.objects.new('Cylinder.002', me_cylinder_004)
ob_cylinder_001 = bpy.data.objects.new('Cylinder.001', me_cylinder_003)
ob_cylinder = bpy.data.objects.new('Cylinder', me_cylinder)
ob_sun = bpy.data.objects.new('Sun', light_sun)
ob_camera = bpy.data.objects.new('Camera', cam_camera_001)

# ---- transforms, parenting, visibility, modifiers, constraints
ob_empty.location = (-8.405e-08, -3.371e-07, -2.0)
ob_empty.rotation_euler = (0.0, -0.0, 2.079)
ob_empty.empty_image_offset = (0.0, 0.0)
ob_empty.lineart.crease_threshold = 0.0
ob_plane.location = (-8.405e-08, -3.371e-07, -2.0)
ob_plane.rotation_euler = (0.0, -0.0, 0.5083)
ob_plane.lineart.crease_threshold = 0.0
_m = ob_plane.modifiers.new('Array', 'ARRAY')
_m.count = 4
_m.constant_offset_displace = (0.0, 0.0, 0.0)
_m.use_relative_offset = False
_m.use_object_offset = True
_m.offset_object = ob_empty
_m = ob_plane.modifiers.new('Solidify', 'SOLIDIFY')
_m.nonmanifold_thickness_mode = 'FIXED'
_m.nonmanifold_merge_threshold = 0.0003
ob_cylinder_002.location = (-8.405e-08, -3.371e-07, -2.0)
ob_cylinder_002.lineart.crease_threshold = 0.0
ob_cylinder_001.location = (0.0, 0.0, 0.0)
ob_cylinder_001.lineart.crease_threshold = 0.0
_m = ob_cylinder_001.modifiers.new('Subsurf', 'SUBSURF')
_m.uv_smooth = 'PRESERVE_CORNERS'
_m.quality = 2
_m.levels = 3
_m.show_only_control_edges = False
ob_cylinder.location = (0.0, 0.0, 0.0)
ob_cylinder.rotation_euler = (0.0, -0.0, 3.142)
ob_cylinder.lineart.crease_threshold = 0.0
_m = ob_cylinder.modifiers.new('Subsurf', 'SUBSURF')
_m.uv_smooth = 'PRESERVE_CORNERS'
_m.quality = 2
_m.levels = 3
_m.show_only_control_edges = False
ob_sun.location = (-9.173, 2.389, 6.39)
ob_sun.rotation_euler = (-0.2496, -0.8937, 1.29)
ob_sun.lineart.crease_threshold = 0.0
ob_camera.location = (0.0, -17.99, 0.0)
ob_camera.rotation_euler = (1.571, -0.0, 0.0)
ob_camera.scale = (1.0, 1.0, 1.0)
ob_camera.lineart.crease_threshold = 0.0

# ---- collection membership
col_collection_1.objects.link(ob_empty)
col_collection_1.objects.link(ob_plane)
col_collection_1.objects.link(ob_cylinder_002)
col_collection_1.objects.link(ob_cylinder_001)
col_collection_1.objects.link(ob_cylinder)
col_collection_1.objects.link(ob_sun)
col_collection_1.objects.link(ob_camera)

# ---- scene / render settings (as saved in the file)
scene.camera = ob_camera
scene.frame_start = 1; scene.frame_end = 250; scene.frame_set(1)
scene.render.engine = 'CYCLES'
scene.render.image_settings.color_depth = '16'
scene.render.resolution_x = 256
scene.render.resolution_y = 256
scene.render.fps = 30
scene.render.dither_intensity = 0.0
scene.render.film_transparent = True
scene.cycles.feature_set = 'EXPERIMENTAL'
scene.cycles.use_denoising = False
scene.cycles.samples = 2000
scene.cycles.sampling_pattern = 'TABULATED_SOBOL'
scene.cycles.light_sampling_threshold = 0.0
scene.cycles.use_adaptive_sampling = False
scene.cycles.use_light_tree = False
scene.cycles.blur_glossy = 0.0
scene.cycles.max_bounces = 5
scene.cycles.filter_width = 0.01
scene.cycles.sample_clamp_indirect = 50.0
scene.view_settings.view_transform = 'Filmic'
bpy.context.view_layer.update()
